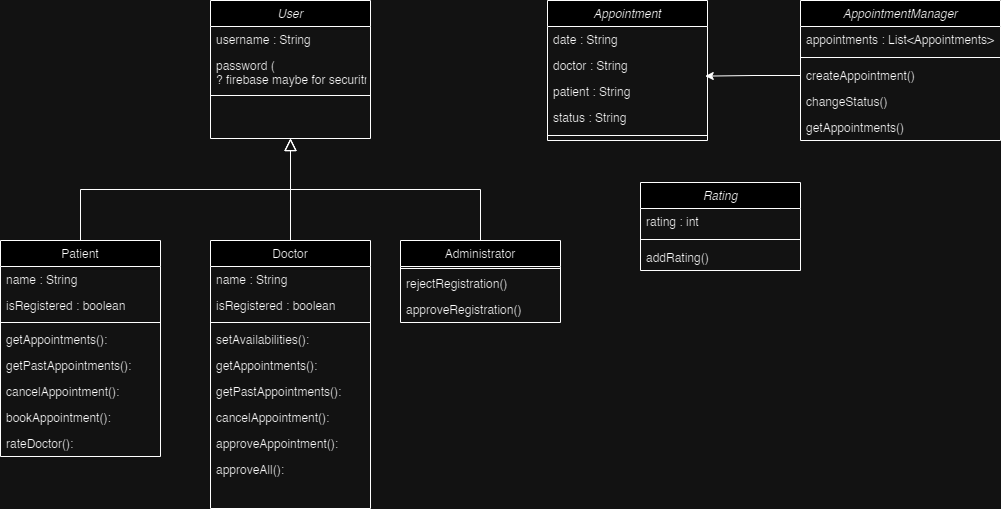

The diagram above was exported from draw.io. Its source (the exported page's mxGraphModel, read from the mxfile embedded in the PNG):
<mxGraphModel dx="1434" dy="782" grid="1" gridSize="10" guides="1" tooltips="1" connect="1" arrows="1" fold="1" page="1" pageScale="1" pageWidth="827" pageHeight="1169" math="0" shadow="0">
  <root>
    <mxCell id="WIyWlLk6GJQsqaUBKTNV-0" />
    <mxCell id="WIyWlLk6GJQsqaUBKTNV-1" parent="WIyWlLk6GJQsqaUBKTNV-0" />
    <mxCell id="zkfFHV4jXpPFQw0GAbJ--0" value="User" style="swimlane;fontStyle=2;align=center;verticalAlign=top;childLayout=stackLayout;horizontal=1;startSize=26;horizontalStack=0;resizeParent=1;resizeLast=0;collapsible=1;marginBottom=0;rounded=0;shadow=0;strokeWidth=1;" parent="WIyWlLk6GJQsqaUBKTNV-1" vertex="1">
      <mxGeometry x="330" y="120" width="160" height="138" as="geometry">
        <mxRectangle x="230" y="140" width="160" height="26" as="alternateBounds" />
      </mxGeometry>
    </mxCell>
    <mxCell id="zkfFHV4jXpPFQw0GAbJ--2" value="username : String" style="text;align=left;verticalAlign=top;spacingLeft=4;spacingRight=4;overflow=hidden;rotatable=0;points=[[0,0.5],[1,0.5]];portConstraint=eastwest;rounded=0;shadow=0;html=0;" parent="zkfFHV4jXpPFQw0GAbJ--0" vertex="1">
      <mxGeometry y="26" width="160" height="26" as="geometry" />
    </mxCell>
    <mxCell id="cqPaVDfrcZlGSzvKwKU0-41" value="password (&#10;? firebase maybe for securitry)" style="text;align=left;verticalAlign=top;spacingLeft=4;spacingRight=4;overflow=hidden;rotatable=0;points=[[0,0.5],[1,0.5]];portConstraint=eastwest;rounded=0;shadow=0;html=0;" parent="zkfFHV4jXpPFQw0GAbJ--0" vertex="1">
      <mxGeometry y="52" width="160" height="38" as="geometry" />
    </mxCell>
    <mxCell id="zkfFHV4jXpPFQw0GAbJ--4" value="" style="line;html=1;strokeWidth=1;align=left;verticalAlign=middle;spacingTop=-1;spacingLeft=3;spacingRight=3;rotatable=0;labelPosition=right;points=[];portConstraint=eastwest;" parent="zkfFHV4jXpPFQw0GAbJ--0" vertex="1">
      <mxGeometry y="90" width="160" height="10" as="geometry" />
    </mxCell>
    <mxCell id="zkfFHV4jXpPFQw0GAbJ--6" value="Patient" style="swimlane;fontStyle=0;align=center;verticalAlign=top;childLayout=stackLayout;horizontal=1;startSize=26;horizontalStack=0;resizeParent=1;resizeLast=0;collapsible=1;marginBottom=0;rounded=0;shadow=0;strokeWidth=1;" parent="WIyWlLk6GJQsqaUBKTNV-1" vertex="1">
      <mxGeometry x="120" y="360" width="160" height="216" as="geometry">
        <mxRectangle x="130" y="380" width="160" height="26" as="alternateBounds" />
      </mxGeometry>
    </mxCell>
    <mxCell id="zkfFHV4jXpPFQw0GAbJ--8" value="name : String" style="text;align=left;verticalAlign=top;spacingLeft=4;spacingRight=4;overflow=hidden;rotatable=0;points=[[0,0.5],[1,0.5]];portConstraint=eastwest;rounded=0;shadow=0;html=0;" parent="zkfFHV4jXpPFQw0GAbJ--6" vertex="1">
      <mxGeometry y="26" width="160" height="26" as="geometry" />
    </mxCell>
    <mxCell id="cqPaVDfrcZlGSzvKwKU0-46" value="isRegistered : boolean" style="text;align=left;verticalAlign=top;spacingLeft=4;spacingRight=4;overflow=hidden;rotatable=0;points=[[0,0.5],[1,0.5]];portConstraint=eastwest;" parent="zkfFHV4jXpPFQw0GAbJ--6" vertex="1">
      <mxGeometry y="52" width="160" height="26" as="geometry" />
    </mxCell>
    <mxCell id="zkfFHV4jXpPFQw0GAbJ--9" value="" style="line;html=1;strokeWidth=1;align=left;verticalAlign=middle;spacingTop=-1;spacingLeft=3;spacingRight=3;rotatable=0;labelPosition=right;points=[];portConstraint=eastwest;" parent="zkfFHV4jXpPFQw0GAbJ--6" vertex="1">
      <mxGeometry y="78" width="160" height="8" as="geometry" />
    </mxCell>
    <mxCell id="cqPaVDfrcZlGSzvKwKU0-19" value="getAppointments():" style="text;align=left;verticalAlign=top;spacingLeft=4;spacingRight=4;overflow=hidden;rotatable=0;points=[[0,0.5],[1,0.5]];portConstraint=eastwest;" parent="zkfFHV4jXpPFQw0GAbJ--6" vertex="1">
      <mxGeometry y="86" width="160" height="26" as="geometry" />
    </mxCell>
    <mxCell id="cqPaVDfrcZlGSzvKwKU0-21" value="getPastAppointments():" style="text;align=left;verticalAlign=top;spacingLeft=4;spacingRight=4;overflow=hidden;rotatable=0;points=[[0,0.5],[1,0.5]];portConstraint=eastwest;" parent="zkfFHV4jXpPFQw0GAbJ--6" vertex="1">
      <mxGeometry y="112" width="160" height="26" as="geometry" />
    </mxCell>
    <mxCell id="cqPaVDfrcZlGSzvKwKU0-20" value="cancelAppointment():" style="text;align=left;verticalAlign=top;spacingLeft=4;spacingRight=4;overflow=hidden;rotatable=0;points=[[0,0.5],[1,0.5]];portConstraint=eastwest;" parent="zkfFHV4jXpPFQw0GAbJ--6" vertex="1">
      <mxGeometry y="138" width="160" height="26" as="geometry" />
    </mxCell>
    <mxCell id="cqPaVDfrcZlGSzvKwKU0-23" value="bookAppointment():" style="text;align=left;verticalAlign=top;spacingLeft=4;spacingRight=4;overflow=hidden;rotatable=0;points=[[0,0.5],[1,0.5]];portConstraint=eastwest;" parent="zkfFHV4jXpPFQw0GAbJ--6" vertex="1">
      <mxGeometry y="164" width="160" height="26" as="geometry" />
    </mxCell>
    <mxCell id="cqPaVDfrcZlGSzvKwKU0-22" value="rateDoctor():" style="text;align=left;verticalAlign=top;spacingLeft=4;spacingRight=4;overflow=hidden;rotatable=0;points=[[0,0.5],[1,0.5]];portConstraint=eastwest;" parent="zkfFHV4jXpPFQw0GAbJ--6" vertex="1">
      <mxGeometry y="190" width="160" height="26" as="geometry" />
    </mxCell>
    <mxCell id="zkfFHV4jXpPFQw0GAbJ--12" value="" style="endArrow=block;endSize=10;endFill=0;shadow=0;strokeWidth=1;rounded=0;edgeStyle=elbowEdgeStyle;elbow=vertical;" parent="WIyWlLk6GJQsqaUBKTNV-1" source="zkfFHV4jXpPFQw0GAbJ--6" target="zkfFHV4jXpPFQw0GAbJ--0" edge="1">
      <mxGeometry width="160" relative="1" as="geometry">
        <mxPoint x="200" y="203" as="sourcePoint" />
        <mxPoint x="200" y="203" as="targetPoint" />
      </mxGeometry>
    </mxCell>
    <mxCell id="zkfFHV4jXpPFQw0GAbJ--13" value="Doctor" style="swimlane;fontStyle=0;align=center;verticalAlign=top;childLayout=stackLayout;horizontal=1;startSize=26;horizontalStack=0;resizeParent=1;resizeLast=0;collapsible=1;marginBottom=0;rounded=0;shadow=0;strokeWidth=1;" parent="WIyWlLk6GJQsqaUBKTNV-1" vertex="1">
      <mxGeometry x="330" y="360" width="160" height="268" as="geometry">
        <mxRectangle x="340" y="380" width="170" height="26" as="alternateBounds" />
      </mxGeometry>
    </mxCell>
    <mxCell id="zkfFHV4jXpPFQw0GAbJ--14" value="name : String" style="text;align=left;verticalAlign=top;spacingLeft=4;spacingRight=4;overflow=hidden;rotatable=0;points=[[0,0.5],[1,0.5]];portConstraint=eastwest;" parent="zkfFHV4jXpPFQw0GAbJ--13" vertex="1">
      <mxGeometry y="26" width="160" height="26" as="geometry" />
    </mxCell>
    <mxCell id="cqPaVDfrcZlGSzvKwKU0-45" value="isRegistered : boolean" style="text;align=left;verticalAlign=top;spacingLeft=4;spacingRight=4;overflow=hidden;rotatable=0;points=[[0,0.5],[1,0.5]];portConstraint=eastwest;" parent="zkfFHV4jXpPFQw0GAbJ--13" vertex="1">
      <mxGeometry y="52" width="160" height="26" as="geometry" />
    </mxCell>
    <mxCell id="zkfFHV4jXpPFQw0GAbJ--15" value="" style="line;html=1;strokeWidth=1;align=left;verticalAlign=middle;spacingTop=-1;spacingLeft=3;spacingRight=3;rotatable=0;labelPosition=right;points=[];portConstraint=eastwest;" parent="zkfFHV4jXpPFQw0GAbJ--13" vertex="1">
      <mxGeometry y="78" width="160" height="8" as="geometry" />
    </mxCell>
    <mxCell id="cqPaVDfrcZlGSzvKwKU0-15" value="setAvailabilities():" style="text;align=left;verticalAlign=top;spacingLeft=4;spacingRight=4;overflow=hidden;rotatable=0;points=[[0,0.5],[1,0.5]];portConstraint=eastwest;" parent="zkfFHV4jXpPFQw0GAbJ--13" vertex="1">
      <mxGeometry y="86" width="160" height="26" as="geometry" />
    </mxCell>
    <mxCell id="cqPaVDfrcZlGSzvKwKU0-9" value="getAppointments():" style="text;align=left;verticalAlign=top;spacingLeft=4;spacingRight=4;overflow=hidden;rotatable=0;points=[[0,0.5],[1,0.5]];portConstraint=eastwest;" parent="zkfFHV4jXpPFQw0GAbJ--13" vertex="1">
      <mxGeometry y="112" width="160" height="26" as="geometry" />
    </mxCell>
    <mxCell id="cqPaVDfrcZlGSzvKwKU0-13" value="getPastAppointments():" style="text;align=left;verticalAlign=top;spacingLeft=4;spacingRight=4;overflow=hidden;rotatable=0;points=[[0,0.5],[1,0.5]];portConstraint=eastwest;" parent="zkfFHV4jXpPFQw0GAbJ--13" vertex="1">
      <mxGeometry y="138" width="160" height="26" as="geometry" />
    </mxCell>
    <mxCell id="cqPaVDfrcZlGSzvKwKU0-16" value="cancelAppointment():" style="text;align=left;verticalAlign=top;spacingLeft=4;spacingRight=4;overflow=hidden;rotatable=0;points=[[0,0.5],[1,0.5]];portConstraint=eastwest;" parent="zkfFHV4jXpPFQw0GAbJ--13" vertex="1">
      <mxGeometry y="164" width="160" height="26" as="geometry" />
    </mxCell>
    <mxCell id="cqPaVDfrcZlGSzvKwKU0-17" value="approveAppointment():" style="text;align=left;verticalAlign=top;spacingLeft=4;spacingRight=4;overflow=hidden;rotatable=0;points=[[0,0.5],[1,0.5]];portConstraint=eastwest;" parent="zkfFHV4jXpPFQw0GAbJ--13" vertex="1">
      <mxGeometry y="190" width="160" height="26" as="geometry" />
    </mxCell>
    <mxCell id="cqPaVDfrcZlGSzvKwKU0-18" value="approveAll():" style="text;align=left;verticalAlign=top;spacingLeft=4;spacingRight=4;overflow=hidden;rotatable=0;points=[[0,0.5],[1,0.5]];portConstraint=eastwest;" parent="zkfFHV4jXpPFQw0GAbJ--13" vertex="1">
      <mxGeometry y="216" width="160" height="26" as="geometry" />
    </mxCell>
    <mxCell id="zkfFHV4jXpPFQw0GAbJ--16" value="" style="endArrow=block;endSize=10;endFill=0;shadow=0;strokeWidth=1;rounded=0;edgeStyle=elbowEdgeStyle;elbow=vertical;" parent="WIyWlLk6GJQsqaUBKTNV-1" source="zkfFHV4jXpPFQw0GAbJ--13" target="zkfFHV4jXpPFQw0GAbJ--0" edge="1">
      <mxGeometry width="160" relative="1" as="geometry">
        <mxPoint x="210" y="373" as="sourcePoint" />
        <mxPoint x="310" y="271" as="targetPoint" />
      </mxGeometry>
    </mxCell>
    <mxCell id="cqPaVDfrcZlGSzvKwKU0-5" value="Administrator" style="swimlane;fontStyle=0;align=center;verticalAlign=top;childLayout=stackLayout;horizontal=1;startSize=26;horizontalStack=0;resizeParent=1;resizeLast=0;collapsible=1;marginBottom=0;rounded=0;shadow=0;strokeWidth=1;" parent="WIyWlLk6GJQsqaUBKTNV-1" vertex="1">
      <mxGeometry x="520" y="360" width="160" height="82" as="geometry">
        <mxRectangle x="340" y="380" width="170" height="26" as="alternateBounds" />
      </mxGeometry>
    </mxCell>
    <mxCell id="cqPaVDfrcZlGSzvKwKU0-7" value="" style="line;html=1;strokeWidth=1;align=left;verticalAlign=middle;spacingTop=-1;spacingLeft=3;spacingRight=3;rotatable=0;labelPosition=right;points=[];portConstraint=eastwest;" parent="cqPaVDfrcZlGSzvKwKU0-5" vertex="1">
      <mxGeometry y="26" width="160" height="4" as="geometry" />
    </mxCell>
    <mxCell id="cqPaVDfrcZlGSzvKwKU0-12" value="rejectRegistration()" style="text;align=left;verticalAlign=top;spacingLeft=4;spacingRight=4;overflow=hidden;rotatable=0;points=[[0,0.5],[1,0.5]];portConstraint=eastwest;" parent="cqPaVDfrcZlGSzvKwKU0-5" vertex="1">
      <mxGeometry y="30" width="160" height="26" as="geometry" />
    </mxCell>
    <mxCell id="cqPaVDfrcZlGSzvKwKU0-10" value="approveRegistration()" style="text;align=left;verticalAlign=top;spacingLeft=4;spacingRight=4;overflow=hidden;rotatable=0;points=[[0,0.5],[1,0.5]];portConstraint=eastwest;" parent="cqPaVDfrcZlGSzvKwKU0-5" vertex="1">
      <mxGeometry y="56" width="160" height="26" as="geometry" />
    </mxCell>
    <mxCell id="cqPaVDfrcZlGSzvKwKU0-8" value="" style="endArrow=block;endSize=10;endFill=0;shadow=0;strokeWidth=1;rounded=0;edgeStyle=elbowEdgeStyle;elbow=vertical;exitX=0.5;exitY=0;exitDx=0;exitDy=0;" parent="WIyWlLk6GJQsqaUBKTNV-1" source="cqPaVDfrcZlGSzvKwKU0-5" edge="1">
      <mxGeometry width="160" relative="1" as="geometry">
        <mxPoint x="710" y="358" as="sourcePoint" />
        <mxPoint x="410" y="258" as="targetPoint" />
      </mxGeometry>
    </mxCell>
    <mxCell id="cqPaVDfrcZlGSzvKwKU0-25" value="Appointment" style="swimlane;fontStyle=2;align=center;verticalAlign=top;childLayout=stackLayout;horizontal=1;startSize=26;horizontalStack=0;resizeParent=1;resizeLast=0;collapsible=1;marginBottom=0;rounded=0;shadow=0;strokeWidth=1;" parent="WIyWlLk6GJQsqaUBKTNV-1" vertex="1">
      <mxGeometry x="667" y="120" width="160" height="140" as="geometry">
        <mxRectangle x="230" y="140" width="160" height="26" as="alternateBounds" />
      </mxGeometry>
    </mxCell>
    <mxCell id="cqPaVDfrcZlGSzvKwKU0-26" value="date : String" style="text;align=left;verticalAlign=top;spacingLeft=4;spacingRight=4;overflow=hidden;rotatable=0;points=[[0,0.5],[1,0.5]];portConstraint=eastwest;rounded=0;shadow=0;html=0;" parent="cqPaVDfrcZlGSzvKwKU0-25" vertex="1">
      <mxGeometry y="26" width="160" height="26" as="geometry" />
    </mxCell>
    <mxCell id="cqPaVDfrcZlGSzvKwKU0-28" value="doctor : String" style="text;align=left;verticalAlign=top;spacingLeft=4;spacingRight=4;overflow=hidden;rotatable=0;points=[[0,0.5],[1,0.5]];portConstraint=eastwest;rounded=0;shadow=0;html=0;" parent="cqPaVDfrcZlGSzvKwKU0-25" vertex="1">
      <mxGeometry y="52" width="160" height="26" as="geometry" />
    </mxCell>
    <mxCell id="cqPaVDfrcZlGSzvKwKU0-29" value="patient : String" style="text;align=left;verticalAlign=top;spacingLeft=4;spacingRight=4;overflow=hidden;rotatable=0;points=[[0,0.5],[1,0.5]];portConstraint=eastwest;rounded=0;shadow=0;html=0;" parent="cqPaVDfrcZlGSzvKwKU0-25" vertex="1">
      <mxGeometry y="78" width="160" height="26" as="geometry" />
    </mxCell>
    <mxCell id="cqPaVDfrcZlGSzvKwKU0-30" value="status : String" style="text;align=left;verticalAlign=top;spacingLeft=4;spacingRight=4;overflow=hidden;rotatable=0;points=[[0,0.5],[1,0.5]];portConstraint=eastwest;rounded=0;shadow=0;html=0;" parent="cqPaVDfrcZlGSzvKwKU0-25" vertex="1">
      <mxGeometry y="104" width="160" height="26" as="geometry" />
    </mxCell>
    <mxCell id="cqPaVDfrcZlGSzvKwKU0-27" value="" style="line;html=1;strokeWidth=1;align=left;verticalAlign=middle;spacingTop=-1;spacingLeft=3;spacingRight=3;rotatable=0;labelPosition=right;points=[];portConstraint=eastwest;" parent="cqPaVDfrcZlGSzvKwKU0-25" vertex="1">
      <mxGeometry y="130" width="160" height="10" as="geometry" />
    </mxCell>
    <mxCell id="cqPaVDfrcZlGSzvKwKU0-32" value="AppointmentManager" style="swimlane;fontStyle=2;align=center;verticalAlign=top;childLayout=stackLayout;horizontal=1;startSize=26;horizontalStack=0;resizeParent=1;resizeLast=0;collapsible=1;marginBottom=0;rounded=0;shadow=0;strokeWidth=1;" parent="WIyWlLk6GJQsqaUBKTNV-1" vertex="1">
      <mxGeometry x="920" y="120" width="200" height="140" as="geometry">
        <mxRectangle x="230" y="140" width="160" height="26" as="alternateBounds" />
      </mxGeometry>
    </mxCell>
    <mxCell id="cqPaVDfrcZlGSzvKwKU0-42" value="appointments : List&lt;Appointments&gt;" style="text;align=left;verticalAlign=top;spacingLeft=4;spacingRight=4;overflow=hidden;rotatable=0;points=[[0,0.5],[1,0.5]];portConstraint=eastwest;rounded=0;shadow=0;html=0;" parent="cqPaVDfrcZlGSzvKwKU0-32" vertex="1">
      <mxGeometry y="26" width="200" height="26" as="geometry" />
    </mxCell>
    <mxCell id="cqPaVDfrcZlGSzvKwKU0-37" value="" style="line;html=1;strokeWidth=1;align=left;verticalAlign=middle;spacingTop=-1;spacingLeft=3;spacingRight=3;rotatable=0;labelPosition=right;points=[];portConstraint=eastwest;" parent="cqPaVDfrcZlGSzvKwKU0-32" vertex="1">
      <mxGeometry y="52" width="200" height="10" as="geometry" />
    </mxCell>
    <mxCell id="cqPaVDfrcZlGSzvKwKU0-39" value="createAppointment()" style="text;align=left;verticalAlign=top;spacingLeft=4;spacingRight=4;overflow=hidden;rotatable=0;points=[[0,0.5],[1,0.5]];portConstraint=eastwest;rounded=0;shadow=0;html=0;" parent="cqPaVDfrcZlGSzvKwKU0-32" vertex="1">
      <mxGeometry y="62" width="200" height="26" as="geometry" />
    </mxCell>
    <mxCell id="cqPaVDfrcZlGSzvKwKU0-38" value="changeStatus()" style="text;align=left;verticalAlign=top;spacingLeft=4;spacingRight=4;overflow=hidden;rotatable=0;points=[[0,0.5],[1,0.5]];portConstraint=eastwest;rounded=0;shadow=0;html=0;" parent="cqPaVDfrcZlGSzvKwKU0-32" vertex="1">
      <mxGeometry y="88" width="200" height="26" as="geometry" />
    </mxCell>
    <mxCell id="cqPaVDfrcZlGSzvKwKU0-40" value="getAppointments()" style="text;align=left;verticalAlign=top;spacingLeft=4;spacingRight=4;overflow=hidden;rotatable=0;points=[[0,0.5],[1,0.5]];portConstraint=eastwest;rounded=0;shadow=0;html=0;" parent="cqPaVDfrcZlGSzvKwKU0-32" vertex="1">
      <mxGeometry y="114" width="200" height="26" as="geometry" />
    </mxCell>
    <mxCell id="cqPaVDfrcZlGSzvKwKU0-44" style="edgeStyle=orthogonalEdgeStyle;rounded=0;orthogonalLoop=1;jettySize=auto;html=1;exitX=0;exitY=0.5;exitDx=0;exitDy=0;entryX=0.986;entryY=-0.092;entryDx=0;entryDy=0;entryPerimeter=0;" parent="WIyWlLk6GJQsqaUBKTNV-1" source="cqPaVDfrcZlGSzvKwKU0-39" target="cqPaVDfrcZlGSzvKwKU0-29" edge="1">
      <mxGeometry relative="1" as="geometry" />
    </mxCell>
    <mxCell id="cqPaVDfrcZlGSzvKwKU0-47" value="Rating" style="swimlane;fontStyle=2;align=center;verticalAlign=top;childLayout=stackLayout;horizontal=1;startSize=26;horizontalStack=0;resizeParent=1;resizeLast=0;collapsible=1;marginBottom=0;rounded=0;shadow=0;strokeWidth=1;" parent="WIyWlLk6GJQsqaUBKTNV-1" vertex="1">
      <mxGeometry x="760" y="302" width="160" height="88" as="geometry">
        <mxRectangle x="230" y="140" width="160" height="26" as="alternateBounds" />
      </mxGeometry>
    </mxCell>
    <mxCell id="cqPaVDfrcZlGSzvKwKU0-48" value="rating : int" style="text;align=left;verticalAlign=top;spacingLeft=4;spacingRight=4;overflow=hidden;rotatable=0;points=[[0,0.5],[1,0.5]];portConstraint=eastwest;rounded=0;shadow=0;html=0;" parent="cqPaVDfrcZlGSzvKwKU0-47" vertex="1">
      <mxGeometry y="26" width="160" height="26" as="geometry" />
    </mxCell>
    <mxCell id="cqPaVDfrcZlGSzvKwKU0-52" value="" style="line;html=1;strokeWidth=1;align=left;verticalAlign=middle;spacingTop=-1;spacingLeft=3;spacingRight=3;rotatable=0;labelPosition=right;points=[];portConstraint=eastwest;" parent="cqPaVDfrcZlGSzvKwKU0-47" vertex="1">
      <mxGeometry y="52" width="160" height="10" as="geometry" />
    </mxCell>
    <mxCell id="cqPaVDfrcZlGSzvKwKU0-53" value="addRating()" style="text;align=left;verticalAlign=top;spacingLeft=4;spacingRight=4;overflow=hidden;rotatable=0;points=[[0,0.5],[1,0.5]];portConstraint=eastwest;rounded=0;shadow=0;html=0;" parent="cqPaVDfrcZlGSzvKwKU0-47" vertex="1">
      <mxGeometry y="62" width="160" height="26" as="geometry" />
    </mxCell>
  </root>
</mxGraphModel>